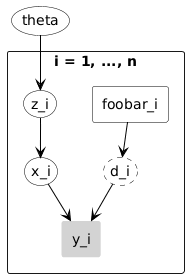

The diagram above was rendered by PlantUML. Its source (embedded in the PNG):
@startuml
allowmixing

top to bottom direction

skinparam shadowing false
skinparam backgroundColor white
skinparam ArrowColor black
skinparam nodesep 35
skinparam ranksep 35
hide stereotype

<style>
.constant {
    BackgroundColor white
    LineColor black
}

.stochastic {
    BackgroundColor white
    LineColor black
}

.deterministic {
    BackgroundColor white
    LineColor black
    LineStyle 5-5
}

.observed {
    BackgroundColor lightgray
    LineColor lightgray
}
</style>

usecase "theta" as theta <<constant>>


rectangle "i = 1, ..., n" as plate {

rectangle "foobar_i" as ppp <<constant>>
usecase "d_i" as ddd <<deterministic>>

usecase "z_i" as z_i <<stochastic>>
usecase "x_i" as x_i <<stochastic>>
rectangle "y_i" as y_i <<observed>>

z_i --> x_i
x_i --> y_i

}


theta --> z_i
ddd --> y_i
ppp --> ddd

@enduml